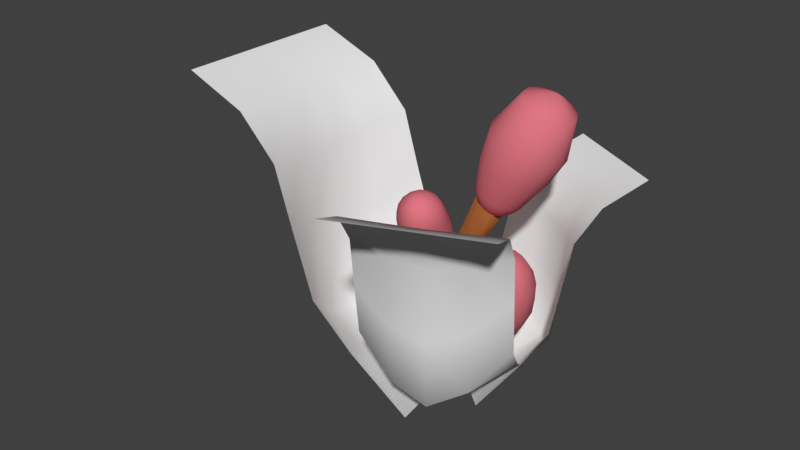 # Source: Bulbous.blend  (saved by Blender 2.79.0; exported with 4.5.12 LTS)
import bpy
from mathutils import Matrix  # noqa: F401  (used for matrix-valued properties, if any)

bpy.ops.wm.read_factory_settings(use_empty=True)
scene = bpy.context.scene
scene.name = 'Scene'

# ---- collections
col_collection_1 = bpy.data.collections.new('Collection 1'); scene.collection.children.link(col_collection_1)

# ---- materials (node trees are filled in below, after node groups)
mat_brown_001 = bpy.data.materials.new('Brown.001')
mat_brown_001.alpha_threshold = 0.0
mat_brown_001.use_transparent_shadow = False
mat_brown_001.diffuse_color = (0.3931, 0.1365, 0.04073, 1.0)
mat_brown_001.roughness = 0.5
mat_brown_001.specular_intensity = 0.0
mat_material = bpy.data.materials.new('Material')
mat_material.alpha_threshold = 0.0
mat_material.use_transparent_shadow = False
mat_material.diffuse_color = (0.7357, 0.1815, 0.2212, 1.0)
mat_material.roughness = 0.5
mat_material.specular_intensity = 0.0
mat_brown = bpy.data.materials.new('Brown')
mat_brown.alpha_threshold = 0.0
mat_brown.use_transparent_shadow = False
mat_brown.diffuse_color = (0.3931, 0.2048, 0.006502, 1.0)
mat_brown.roughness = 0.5
mat_brown.specular_intensity = 0.1289
mat_leaf2 = bpy.data.materials.new('Leaf2')
mat_leaf2.alpha_threshold = 0.0
mat_leaf2.use_transparent_shadow = False
mat_leaf2.roughness = 0.5
mat_leaf2_001 = bpy.data.materials.new('Leaf2.001')
mat_leaf2_001.alpha_threshold = 0.0
mat_leaf2_001.use_transparent_shadow = False
mat_leaf2_001.roughness = 0.5
mat_leaf2_003 = bpy.data.materials.new('Leaf2.003')
mat_leaf2_003.alpha_threshold = 0.0
mat_leaf2_003.use_transparent_shadow = False
mat_leaf2_003.roughness = 0.5

# ---- material node trees

# ---- world
world_world = bpy.data.worlds.new('World'); scene.world = world_world
world_world.color = (0.05088, 0.05088, 0.05088)
world_world.use_sun_shadow = False
world_world.sun_shadow_jitter_overblur = 0.0
world_world.cycles.sampling_method = 'MANUAL'

# ---- meshes
me_cylinder_002 = bpy.data.meshes.new('Cylinder.002')
me_cylinder_002.from_pydata([(0.0, 3.306, -0.9677), (-0.08427, -1.992, 1.034), (0.7071, 3.032, -0.9682), (0.8455, -2.338, 1.011), (1.0, 2.371, -0.97), (1.23, -3.179, 0.9588), (0.7071, 1.714, -0.9723), (0.8469, -4.028, 0.9067), (-8.742e-08, 1.444, -0.9733), (-0.08427, -4.376, 0.885), (-0.7071, 1.714, -0.9723), (-1.015, -4.028, 0.9067), (-1.0, 2.371, -0.97), (-1.398, -3.179, 0.9588), (-0.7071, 3.032, -0.9682), (-1.014, -2.338, 1.011), (0.0, 3.471, -0.6164), (-0.003742, 2.995, -0.226), (-0.01869, 1.961, 0.1195), (-0.03339, 0.9233, 0.3729), (-0.04677, -0.2764, 0.6376), (0.6898, -0.5505, 0.6216), (0.6436, 0.6658, 0.3598), (0.6386, 1.723, 0.1081), (0.6786, 2.716, -0.2274), (0.7071, 3.204, -0.6181), (1.006, -1.221, 0.5835), (0.9278, 0.03161, 0.3297), (0.9195, 1.132, 0.07958), (0.9527, 2.042, -0.2318), (1.0, 2.558, -0.6234), (0.7039, -1.903, 0.5435), (0.6512, -0.5962, 0.2957), (0.6518, 0.5427, 0.04888), (0.6691, 1.404, -0.2421), (0.7071, 1.918, -0.6294), (-0.04623, -2.184, 0.5253), (-0.03446, -0.8492, 0.2783), (-0.01995, 0.3071, 0.03422), (-0.006467, 1.158, -0.2501), (-8.742e-08, 1.657, -0.6317), (-0.7976, -1.902, 0.5433), (-0.7211, -0.5963, 0.2958), (-0.6921, 0.5427, 0.04888), (-0.6818, 1.404, -0.2421), (-0.7071, 1.918, -0.6294), (-1.1, -1.221, 0.5834), (-0.997, 0.03152, 0.3298), (-0.9589, 1.132, 0.0796), (-0.9635, 2.042, -0.2318), (-1.0, 2.558, -0.6234), (-0.7835, -0.55, 0.6216), (-0.7108, 0.6658, 0.3598), (-0.6763, 1.723, 0.1081), (-0.6869, 2.716, -0.2274), (-0.7071, 3.204, -0.6181)], [], [(20, 1, 3, 21), (21, 3, 5, 26), (26, 5, 7, 31), (31, 7, 9, 36), (36, 9, 11, 41), (41, 11, 13, 46), (3, 1, 15, 13, 11, 9, 7, 5), (46, 13, 15, 51), (51, 15, 1, 20), (0, 2, 4, 6, 8, 10, 12, 14), (14, 55, 16, 0), (55, 54, 17, 16), (54, 53, 18, 17), (53, 52, 19, 18), (52, 51, 20, 19), (12, 50, 55, 14), (50, 49, 54, 55), (49, 48, 53, 54), (48, 47, 52, 53), (47, 46, 51, 52), (10, 45, 50, 12), (45, 44, 49, 50), (44, 43, 48, 49), (43, 42, 47, 48), (42, 41, 46, 47), (8, 40, 45, 10), (40, 39, 44, 45), (39, 38, 43, 44), (38, 37, 42, 43), (37, 36, 41, 42), (6, 35, 40, 8), (35, 34, 39, 40), (34, 33, 38, 39), (33, 32, 37, 38), (32, 31, 36, 37), (4, 30, 35, 6), (30, 29, 34, 35), (29, 28, 33, 34), (28, 27, 32, 33), (27, 26, 31, 32), (2, 25, 30, 4), (25, 24, 29, 30), (24, 23, 28, 29), (23, 22, 27, 28), (22, 21, 26, 27), (0, 16, 25, 2), (16, 17, 24, 25), (17, 18, 23, 24), (18, 19, 22, 23), (19, 20, 21, 22)])
me_cylinder_002.polygons.foreach_set('use_smooth', [True] * 50)
me_cylinder_002.materials.append(mat_brown_001)
me_cylinder_002.use_remesh_preserve_volume = False
me_cylinder_002.use_remesh_preserve_attributes = False
me_cylinder_002.use_mirror_vertex_groups = False
me_cylinder_002.update()
me_sphere_003 = bpy.data.meshes.new('Sphere.003')
me_sphere_003.from_pydata([(0.1475, 0.4409, 1.924), (0.08959, 0.672, 1.146), (0.05243, 0.606, 0.5474), (0.0348, 0.5213, 0.2217), (0.02374, 0.4627, -0.03668), (0.01653, 0.3645, -0.2499), (0.0119, 0.2117, -0.4217), (0.008931, -0.001946, -0.5411), (0.182, -0.07097, 2.162), (0.3359, 0.4023, 1.917), (0.3583, 0.6192, 1.143), (0.2906, 0.5602, 0.5444), (0.2375, 0.4817, 0.2199), (0.2026, 0.4273, -0.03665), (0.1574, 0.3369, -0.2503), (0.09396, 0.1957, -0.4228), (0.495, 0.2948, 1.911), (0.5863, 0.4672, 1.141), (0.4939, 0.4265, 0.5421), (0.4099, 0.3674, 0.2186), (0.3544, 0.3261, -0.03623), (0.2771, 0.2574, -0.2505), (0.1638, 0.1495, -0.4238), (0.601, 0.135, 1.906), (0.7386, 0.2394, 1.138), (0.6309, 0.2245, 0.5408), (0.5257, 0.1956, 0.2181), (0.4561, 0.1745, -0.03547), (0.3573, 0.138, -0.2506), (0.2107, 0.07991, -0.4246), (0.6376, -0.0528, 1.901), (0.7921, -0.02923, 1.136), (0.6802, -0.01499, 0.5402), (0.567, -0.007649, 0.218), (0.492, -0.004406, -0.03447), (0.3858, -0.003138, -0.2503), (0.2273, -0.002437, -0.4252), (0.5998, -0.2401, 1.898), (0.7386, -0.2977, 1.135), (0.6336, -0.2554, 0.5406), (0.5272, -0.2113, 0.2186), (0.4567, -0.1834, -0.0334), (0.3579, -0.1444, -0.2499), (0.211, -0.08492, -0.4253), (0.4937, -0.3989, 1.898), (0.5864, -0.525, 1.135), (0.4979, -0.4593, 0.5422), (0.4122, -0.384, 0.22), (0.3556, -0.3352, -0.03241), (0.278, -0.2642, -0.2494), (0.1643, -0.1548, -0.425), (0.3351, -0.5055, 1.901), (0.3589, -0.6764, 1.136), (0.2942, -0.595, 0.5447), (0.2398, -0.4992, 0.2218), (0.2039, -0.4365, -0.03166), (0.1583, -0.344, -0.2487), (0.09442, -0.2014, -0.4243), (0.1476, -0.5433, 1.905), (0.09088, -0.7294, 1.137), (0.05424, -0.6418, 0.5473), (0.03636, -0.5393, 0.2236), (0.025, -0.472, -0.03127), (0.01717, -0.3718, -0.2482), (0.01206, -0.2175, -0.4233), (-0.0404, -0.5067, 1.911), (-0.177, -0.6759, 1.139), (-0.185, -0.5929, 0.55), (-0.1668, -0.4983, 0.2252), (-0.1539, -0.4362, -0.0313), (-0.1238, -0.3434, -0.2477), (-0.07006, -0.2008, -0.4221), (-0.2005, -0.401, 1.917), (-0.404, -0.524, 1.142), (-0.3867, -0.4562, 0.5525), (-0.3385, -0.3827, 0.2265), (-0.3055, -0.3348, -0.03175), (-0.243, -0.2633, -0.2475), (-0.1394, -0.154, -0.4211), (-0.3084, -0.2418, 1.925), (-0.5557, -0.2971, 1.145), (-0.5204, -0.2533, 0.5544), (-0.4529, -0.2104, 0.2274), (-0.4068, -0.1831, -0.03255), (-0.3225, -0.1438, -0.2475), (-0.1856, -0.08438, -0.4202), (-0.347, -0.05299, 1.931), (-0.6091, -0.02947, 1.147), (-0.5665, -0.01535, 0.5555), (-0.4928, -0.007873, 0.2276), (-0.4424, -0.004422, -0.03357), (-0.3504, -0.00317, -0.2477), (-0.2017, -0.002489, -0.4198), (-0.3099, 0.1366, 1.934), (-0.5563, 0.2382, 1.148), (-0.5189, 0.2217, 0.5551), (-0.4526, 0.1943, 0.2269), (-0.4071, 0.1742, -0.03464), (-0.3224, 0.1374, -0.2482), (-0.1854, 0.07929, -0.4197), (-0.2026, 0.2974, 1.934), (-0.4052, 0.4655, 1.149), (-0.3848, 0.4226, 0.5534), (-0.3383, 0.3657, 0.2256), (-0.3061, 0.3257, -0.0356), (-0.243, 0.2565, -0.2487), (-0.1391, 0.1487, -0.4201), (-0.04173, 0.4042, 1.93), (-0.1785, 0.618, 1.148), (-0.1845, 0.5575, 0.5506), (-0.1673, 0.4805, 0.2237), (-0.1549, 0.427, -0.03632), (-0.124, 0.3363, -0.2493), (-0.06992, 0.1952, -0.4208)], [], [(2, 1, 10, 11), (0, 8, 9), (7, 6, 15), (5, 4, 13, 14), (3, 2, 11, 12), (1, 0, 9, 10), (6, 5, 14, 15), (4, 3, 12, 13), (14, 13, 20, 21), (12, 11, 18, 19), (10, 9, 16, 17), (15, 14, 21, 22), (13, 12, 19, 20), (11, 10, 17, 18), (9, 8, 16), (7, 15, 22), (22, 21, 28, 29), (20, 19, 26, 27), (18, 17, 24, 25), (16, 8, 23), (7, 22, 29), (21, 20, 27, 28), (19, 18, 25, 26), (17, 16, 23, 24), (27, 26, 33, 34), (25, 24, 31, 32), (23, 8, 30), (7, 29, 36), (28, 27, 34, 35), (26, 25, 32, 33), (24, 23, 30, 31), (29, 28, 35, 36), (7, 36, 43), (35, 34, 41, 42), (33, 32, 39, 40), (31, 30, 37, 38), (36, 35, 42, 43), (34, 33, 40, 41), (32, 31, 38, 39), (30, 8, 37), (40, 39, 46, 47), (38, 37, 44, 45), (43, 42, 49, 50), (41, 40, 47, 48), (39, 38, 45, 46), (37, 8, 44), (7, 43, 50), (42, 41, 48, 49), (50, 49, 56, 57), (48, 47, 54, 55), (46, 45, 52, 53), (44, 8, 51), (7, 50, 57), (49, 48, 55, 56), (47, 46, 53, 54), (45, 44, 51, 52), (53, 52, 59, 60), (51, 8, 58), (7, 57, 64), (56, 55, 62, 63), (54, 53, 60, 61), (52, 51, 58, 59), (57, 56, 63, 64), (55, 54, 61, 62), (7, 64, 71), (63, 62, 69, 70), (61, 60, 67, 68), (59, 58, 65, 66), (64, 63, 70, 71), (62, 61, 68, 69), (60, 59, 66, 67), (58, 8, 65), (66, 65, 72, 73), (71, 70, 77, 78), (69, 68, 75, 76), (67, 66, 73, 74), (65, 8, 72), (7, 71, 78), (70, 69, 76, 77), (68, 67, 74, 75), (78, 77, 84, 85), (76, 75, 82, 83), (74, 73, 80, 81), (72, 8, 79), (7, 78, 85), (77, 76, 83, 84), (75, 74, 81, 82), (73, 72, 79, 80), (79, 8, 86), (7, 85, 92), (84, 83, 90, 91), (82, 81, 88, 89), (80, 79, 86, 87), (85, 84, 91, 92), (83, 82, 89, 90), (81, 80, 87, 88), (91, 90, 97, 98), (89, 88, 95, 96), (87, 86, 93, 94), (92, 91, 98, 99), (90, 89, 96, 97), (88, 87, 94, 95), (86, 8, 93), (7, 92, 99), (99, 98, 105, 106), (97, 96, 103, 104), (95, 94, 101, 102), (93, 8, 100), (7, 99, 106), (98, 97, 104, 105), (96, 95, 102, 103), (94, 93, 100, 101), (104, 103, 110, 111), (102, 101, 108, 109), (100, 8, 107), (7, 106, 113), (105, 104, 111, 112), (103, 102, 109, 110), (101, 100, 107, 108), (106, 105, 112, 113), (7, 113, 6), (112, 111, 4, 5), (110, 109, 2, 3), (108, 107, 0, 1), (113, 112, 5, 6), (111, 110, 3, 4), (109, 108, 1, 2), (107, 8, 0)])
me_sphere_003.polygons.foreach_set('use_smooth', [True] * 128)
me_sphere_003.materials.append(mat_material)
me_sphere_003.use_remesh_preserve_volume = False
me_sphere_003.use_remesh_preserve_attributes = False
me_sphere_003.use_mirror_vertex_groups = False
me_sphere_003.update()
me_cylinder = bpy.data.meshes.new('Cylinder')
me_cylinder.from_pydata([(0.03731, 3.274, -0.8395), (0.4589, 3.768, 0.6588), (0.6879, 3.03, -0.8368), (0.9782, 3.536, 0.6531), (0.9573, 2.449, -0.835), (1.173, 3.017, 0.6421), (0.6913, 1.878, -0.8354), (0.9299, 2.514, 0.6319), (0.04664, 1.648, -0.8374), (0.389, 2.33, 0.6277), (-0.6035, 1.875, -0.8396), (-0.1311, 2.562, 0.6329), (-0.878, 2.447, -0.8407), (-0.3244, 3.083, 0.6437), (-0.6127, 3.03, -0.8407), (-0.0812, 3.585, 0.6542), (0.05982, 4.471, -0.4025), (0.1167, 5.016, -0.06652), (0.2069, 5.003, 0.1284), (0.2865, 4.833, 0.266), (0.3842, 4.468, 0.4343), (0.8641, 4.261, 0.4298), (0.755, 4.634, 0.2614), (0.6464, 4.811, 0.1266), (0.5771, 4.832, -0.06477), (0.615, 4.28, -0.4008), (1.048, 3.804, 0.4193), (0.9461, 4.223, 0.2459), (0.8261, 4.423, 0.114), (0.7629, 4.441, -0.06596), (0.8452, 3.831, -0.4011), (0.8243, 3.341, 0.4112), (0.7293, 3.756, 0.2379), (0.6333, 4.02, 0.1031), (0.5683, 4.039, -0.06688), (0.6206, 3.384, -0.4023), (0.3255, 3.145, 0.4104), (0.2398, 3.52, 0.2442), (0.1768, 3.824, 0.1056), (0.1115, 3.857, -0.06522), (0.07652, 3.2, -0.4038), (-0.151, 3.373, 0.4127), (-0.2293, 3.775, 0.2403), (-0.2664, 4.038, 0.1043), (-0.3407, 4.068, -0.06986), (-0.4757, 3.391, -0.407), (-0.3338, 3.859, 0.4209), (-0.4123, 4.262, 0.2484), (-0.4352, 4.45, 0.1161), (-0.5277, 4.467, -0.06552), (-0.7128, 3.831, -0.4066), (-0.1129, 4.299, 0.4309), (-0.1943, 4.659, 0.2633), (-0.2364, 4.817, 0.1301), (-0.3421, 4.847, -0.06322), (-0.4913, 4.28, -0.4042)], [], [(20, 1, 3, 21), (21, 3, 5, 26), (26, 5, 7, 31), (31, 7, 9, 36), (36, 9, 11, 41), (41, 11, 13, 46), (3, 1, 15, 13, 11, 9, 7, 5), (46, 13, 15, 51), (51, 15, 1, 20), (0, 2, 4, 6, 8, 10, 12, 14), (14, 55, 16, 0), (55, 54, 17, 16), (54, 53, 18, 17), (53, 52, 19, 18), (52, 51, 20, 19), (12, 50, 55, 14), (50, 49, 54, 55), (49, 48, 53, 54), (48, 47, 52, 53), (47, 46, 51, 52), (10, 45, 50, 12), (45, 44, 49, 50), (44, 43, 48, 49), (43, 42, 47, 48), (42, 41, 46, 47), (8, 40, 45, 10), (40, 39, 44, 45), (39, 38, 43, 44), (38, 37, 42, 43), (37, 36, 41, 42), (6, 35, 40, 8), (35, 34, 39, 40), (34, 33, 38, 39), (33, 32, 37, 38), (32, 31, 36, 37), (4, 30, 35, 6), (30, 29, 34, 35), (29, 28, 33, 34), (28, 27, 32, 33), (27, 26, 31, 32), (2, 25, 30, 4), (25, 24, 29, 30), (24, 23, 28, 29), (23, 22, 27, 28), (22, 21, 26, 27), (0, 16, 25, 2), (16, 17, 24, 25), (17, 18, 23, 24), (18, 19, 22, 23), (19, 20, 21, 22)])
me_cylinder.polygons.foreach_set('use_smooth', [True] * 50)
me_cylinder.materials.append(mat_brown)
me_cylinder.use_remesh_preserve_volume = False
me_cylinder.use_remesh_preserve_attributes = False
me_cylinder.use_mirror_vertex_groups = False
me_cylinder.update()
me_sphere = bpy.data.meshes.new('Sphere')
me_sphere.from_pydata([(5.758e-09, 0.3329, 1.479), (4.096e-09, 0.625, 1.063), (1.978e-09, 0.7718, 0.5469), (2.357e-10, 0.772, 0.07682), (-3.86e-10, 0.6725, -0.2555), (-4.322e-10, 0.5021, -0.4826), (-4.134e-10, 0.2768, -0.647), (-3.902e-10, 1.678e-05, -0.7392), (-5.032e-08, -0.04288, 1.666), (0.1417, 0.3047, 1.478), (0.2497, 0.5753, 1.063), (0.3011, 0.712, 0.5469), (0.2971, 0.7129, 0.07682), (0.2575, 0.6213, -0.2555), (0.1921, 0.4639, -0.4826), (0.1059, 0.2557, -0.647), (0.2618, 0.2244, 1.478), (0.4614, 0.4339, 1.062), (0.5564, 0.5415, 0.547), (0.5489, 0.5447, 0.07682), (0.4758, 0.4754, -0.2555), (0.355, 0.355, -0.4826), (0.1957, 0.1957, -0.647), (0.342, 0.1043, 1.477), (0.6028, 0.2223, 1.061), (0.7271, 0.2863, 0.547), (0.7173, 0.2929, 0.07682), (0.6216, 0.2572, -0.2555), (0.4638, 0.1922, -0.4825), (0.2557, 0.1059, -0.6469), (0.3701, -0.03727, 1.477), (0.6523, -0.02722, 1.059), (0.7872, -0.01493, 0.547), (0.7765, -0.004217, 0.07683), (0.6728, -0.0003013, -0.2555), (0.502, 5.541e-05, -0.4825), (0.2767, 2.224e-05, -0.6469), (0.3419, -0.1788, 1.476), (0.6026, -0.2767, 1.058), (0.7274, -0.3162, 0.5469), (0.7175, -0.3014, 0.07683), (0.6216, -0.2578, -0.2555), (0.4638, -0.192, -0.4825), (0.2557, -0.1059, -0.6469), (0.2616, -0.2988, 1.475), (0.4611, -0.4881, 1.057), (0.5569, -0.5718, 0.5467), (0.5492, -0.5534, 0.07684), (0.4757, -0.476, -0.2555), (0.3549, -0.3549, -0.4825), (0.1957, -0.1957, -0.6469), (0.1416, -0.379, 1.475), (0.2495, -0.6293, 1.056), (0.3014, -0.7425, 0.5466), (0.2972, -0.7218, 0.07684), (0.2575, -0.6219, -0.2554), (0.1921, -0.4637, -0.4825), (0.1059, -0.2557, -0.6469), (-6.455e-08, -0.4071, 1.475), (-2.417e-07, -0.6789, 1.055), (-2.505e-07, -0.8025, 0.5466), (-2.53e-07, -0.7809, 0.07684), (-2.161e-07, -0.6731, -0.2554), (-1.895e-07, -0.5019, -0.4825), (-1.176e-07, -0.2767, -0.6469), (-0.1416, -0.379, 1.475), (-0.2495, -0.6293, 1.056), (-0.3014, -0.7425, 0.5466), (-0.2972, -0.7218, 0.07684), (-0.2575, -0.6219, -0.2554), (-0.1921, -0.4637, -0.4825), (-0.1059, -0.2557, -0.6469), (-0.2616, -0.2988, 1.475), (-0.4611, -0.4881, 1.057), (-0.5569, -0.5718, 0.5467), (-0.5492, -0.5534, 0.07684), (-0.4757, -0.476, -0.2555), (-0.3549, -0.3549, -0.4825), (-0.1957, -0.1957, -0.6469), (-0.3419, -0.1788, 1.476), (-0.6026, -0.2767, 1.058), (-0.7274, -0.3162, 0.5469), (-0.7175, -0.3014, 0.07683), (-0.6216, -0.2578, -0.2555), (-0.4638, -0.192, -0.4825), (-0.2557, -0.1059, -0.6469), (-0.3701, -0.03727, 1.477), (-0.6523, -0.02722, 1.059), (-0.7872, -0.01493, 0.547), (-0.7765, -0.004216, 0.07683), (-0.6728, -0.0003009, -0.2555), (-0.502, 5.57e-05, -0.4825), (-0.2767, 2.244e-05, -0.6469), (-0.342, 0.1043, 1.477), (-0.6028, 0.2223, 1.061), (-0.7271, 0.2863, 0.547), (-0.7173, 0.2929, 0.07682), (-0.6216, 0.2572, -0.2555), (-0.4638, 0.1922, -0.4825), (-0.2557, 0.1059, -0.6469), (-0.2618, 0.2244, 1.478), (-0.4614, 0.4339, 1.062), (-0.5564, 0.5415, 0.547), (-0.5489, 0.5447, 0.07682), (-0.4758, 0.4754, -0.2555), (-0.355, 0.355, -0.4826), (-0.1957, 0.1957, -0.647), (-0.1417, 0.3047, 1.478), (-0.2497, 0.5753, 1.063), (-0.3011, 0.712, 0.5469), (-0.2971, 0.7129, 0.07682), (-0.2575, 0.6213, -0.2555), (-0.1921, 0.4639, -0.4826), (-0.1059, 0.2557, -0.647)], [], [(2, 1, 10, 11), (0, 8, 9), (7, 6, 15), (5, 4, 13, 14), (3, 2, 11, 12), (1, 0, 9, 10), (6, 5, 14, 15), (4, 3, 12, 13), (14, 13, 20, 21), (12, 11, 18, 19), (10, 9, 16, 17), (15, 14, 21, 22), (13, 12, 19, 20), (11, 10, 17, 18), (9, 8, 16), (7, 15, 22), (22, 21, 28, 29), (20, 19, 26, 27), (18, 17, 24, 25), (16, 8, 23), (7, 22, 29), (21, 20, 27, 28), (19, 18, 25, 26), (17, 16, 23, 24), (27, 26, 33, 34), (25, 24, 31, 32), (23, 8, 30), (7, 29, 36), (28, 27, 34, 35), (26, 25, 32, 33), (24, 23, 30, 31), (29, 28, 35, 36), (7, 36, 43), (35, 34, 41, 42), (33, 32, 39, 40), (31, 30, 37, 38), (36, 35, 42, 43), (34, 33, 40, 41), (32, 31, 38, 39), (30, 8, 37), (40, 39, 46, 47), (38, 37, 44, 45), (43, 42, 49, 50), (41, 40, 47, 48), (39, 38, 45, 46), (37, 8, 44), (7, 43, 50), (42, 41, 48, 49), (50, 49, 56, 57), (48, 47, 54, 55), (46, 45, 52, 53), (44, 8, 51), (7, 50, 57), (49, 48, 55, 56), (47, 46, 53, 54), (45, 44, 51, 52), (53, 52, 59, 60), (51, 8, 58), (7, 57, 64), (56, 55, 62, 63), (54, 53, 60, 61), (52, 51, 58, 59), (57, 56, 63, 64), (55, 54, 61, 62), (7, 64, 71), (63, 62, 69, 70), (61, 60, 67, 68), (59, 58, 65, 66), (64, 63, 70, 71), (62, 61, 68, 69), (60, 59, 66, 67), (58, 8, 65), (66, 65, 72, 73), (71, 70, 77, 78), (69, 68, 75, 76), (67, 66, 73, 74), (65, 8, 72), (7, 71, 78), (70, 69, 76, 77), (68, 67, 74, 75), (78, 77, 84, 85), (76, 75, 82, 83), (74, 73, 80, 81), (72, 8, 79), (7, 78, 85), (77, 76, 83, 84), (75, 74, 81, 82), (73, 72, 79, 80), (79, 8, 86), (7, 85, 92), (84, 83, 90, 91), (82, 81, 88, 89), (80, 79, 86, 87), (85, 84, 91, 92), (83, 82, 89, 90), (81, 80, 87, 88), (91, 90, 97, 98), (89, 88, 95, 96), (87, 86, 93, 94), (92, 91, 98, 99), (90, 89, 96, 97), (88, 87, 94, 95), (86, 8, 93), (7, 92, 99), (99, 98, 105, 106), (97, 96, 103, 104), (95, 94, 101, 102), (93, 8, 100), (7, 99, 106), (98, 97, 104, 105), (96, 95, 102, 103), (94, 93, 100, 101), (104, 103, 110, 111), (102, 101, 108, 109), (100, 8, 107), (7, 106, 113), (105, 104, 111, 112), (103, 102, 109, 110), (101, 100, 107, 108), (106, 105, 112, 113), (7, 113, 6), (112, 111, 4, 5), (110, 109, 2, 3), (108, 107, 0, 1), (113, 112, 5, 6), (111, 110, 3, 4), (109, 108, 1, 2), (107, 8, 0)])
me_sphere.polygons.foreach_set('use_smooth', [True] * 128)
me_sphere.materials.append(mat_material)
me_sphere.use_remesh_preserve_volume = False
me_sphere.use_remesh_preserve_attributes = False
me_sphere.use_mirror_vertex_groups = False
me_sphere.update()
me_plane = bpy.data.meshes.new('Plane')
me_plane.from_pydata([(-1.0, 0.01518, 0.09484), (1.0, 0.01519, 0.09482), (-0.9997, 1.717, 2.134), (0.9997, 1.689, 2.143), (-1.01, 1.254, 1.934), (-1.015, 0.9821, 1.63), (-1.016, 0.8832, 1.196), (-1.012, 0.7658, 0.7079), (-1.005, 0.4598, 0.4148), (0.9945, 0.4563, 0.4163), (0.988, 0.7554, 0.7055), (0.9842, 0.8662, 1.188), (0.9842, 0.957, 1.625), (0.9891, 1.225, 1.938), (-0.5001, 0.08716, 0.07369), (-9.416e-05, 0.1166, 0.06504), (0.4999, 0.08717, 0.07367), (0.4998, 1.696, 2.141), (-8.404e-09, 1.703, 2.139), (-0.4998, 1.71, 2.136), (0.4948, 0.6088, 0.2228), (-0.004955, 0.6722, 0.1312), (-0.5051, 0.6108, 0.2208), (0.4901, 0.9502, 0.4224), (-0.00881, 1.036, 0.2997), (-0.5098, 0.9556, 0.4237), (0.4876, 1.047, 0.9946), (-0.01088, 1.121, 0.9223), (-0.5123, 1.056, 1.0), (0.4869, 1.055, 1.558), (-0.01194, 1.099, 1.531), (-0.5129, 1.068, 1.562), (0.4895, 1.241, 1.935), (-0.01012, 1.256, 1.933), (-0.5102, 1.255, 1.934)], [], [(32, 13, 3, 17), (16, 1, 9, 20), (20, 9, 10, 23), (23, 10, 11, 26), (26, 11, 12, 29), (29, 12, 13, 32), (5, 31, 34, 4), (31, 30, 33, 34), (30, 29, 32, 33), (6, 28, 31, 5), (28, 27, 30, 31), (27, 26, 29, 30), (7, 25, 28, 6), (25, 24, 27, 28), (24, 23, 26, 27), (8, 22, 25, 7), (22, 21, 24, 25), (21, 20, 23, 24), (0, 14, 22, 8), (14, 15, 21, 22), (15, 16, 20, 21), (4, 34, 19, 2), (34, 33, 18, 19), (33, 32, 17, 18)])
me_plane.polygons.foreach_set('use_smooth', [True] * 24)
_uv = me_plane.uv_layers.new(name='UVMap')
_uv.uv.foreach_set('vector', [0.231, 0.9127, 0.2804, 0.9118, 0.2811, 0.966, 0.2316, 0.9664, 0.2355, 0.6369, 0.2844, 0.6372, 0.2785, 0.7022, 0.2277, 0.6981, 0.2277, 0.6981, 0.2785, 0.7022, 0.2757, 0.7521, 0.2226, 0.7389, 0.2226, 0.7389, 0.2757, 0.7521, 0.279, 0.8134, 0.2272, 0.7991, 0.2272, 0.7991, 0.279, 0.8134, 0.2802, 0.8668, 0.2301, 0.8637, 0.2301, 0.8637, 0.2802, 0.8668, 0.2804, 0.9118, 0.231, 0.9127, 0.08364, 0.8663, 0.134, 0.8637, 0.1327, 0.9125, 0.08329, 0.9113, 0.134, 0.8637, 0.1822, 0.8624, 0.1819, 0.9138, 0.1327, 0.9125, 0.1822, 0.8624, 0.2301, 0.8637, 0.231, 0.9127, 0.1819, 0.9138, 0.08579, 0.8129, 0.1382, 0.799, 0.134, 0.8637, 0.08364, 0.8663, 0.1382, 0.799, 0.1828, 0.7944, 0.1822, 0.8624, 0.134, 0.8637, 0.1828, 0.7944, 0.2272, 0.7991, 0.2301, 0.8637, 0.1822, 0.8624, 0.09085, 0.7511, 0.1442, 0.7379, 0.1382, 0.799, 0.08579, 0.8129, 0.1442, 0.7379, 0.1837, 0.7348, 0.1828, 0.7944, 0.1382, 0.799, 0.1837, 0.7348, 0.2226, 0.7389, 0.2272, 0.7991, 0.1828, 0.7944, 0.08978, 0.6989, 0.1419, 0.6963, 0.1442, 0.7379, 0.09085, 0.7511, 0.1419, 0.6963, 0.1847, 0.6965, 0.1837, 0.7348, 0.1442, 0.7379, 0.1847, 0.6965, 0.2277, 0.6981, 0.2226, 0.7389, 0.1837, 0.7348, 0.08746, 0.6324, 0.1371, 0.6344, 0.1419, 0.6963, 0.08978, 0.6989, 0.1371, 0.6344, 0.1863, 0.6337, 0.1847, 0.6965, 0.1419, 0.6963, 0.1863, 0.6337, 0.2355, 0.6369, 0.2277, 0.6981, 0.1847, 0.6965, 0.08329, 0.9113, 0.1327, 0.9125, 0.1327, 0.9663, 0.08327, 0.9657, 0.1327, 0.9125, 0.1819, 0.9138, 0.1822, 0.9667, 0.1327, 0.9663, 0.1819, 0.9138, 0.231, 0.9127, 0.2316, 0.9664, 0.1822, 0.9667])
me_plane.materials.append(mat_leaf2)
me_plane.use_remesh_preserve_volume = False
me_plane.use_remesh_preserve_attributes = False
me_plane.use_mirror_vertex_groups = False
me_plane.update()
me_plane_001 = bpy.data.meshes.new('Plane.001')
me_plane_001.from_pydata([(-1.0, 0.01518, 0.09484), (1.0, 0.01519, 0.09482), (-0.9997, 1.717, 2.134), (0.9997, 1.689, 2.143), (-1.01, 1.254, 1.934), (-1.015, 0.9821, 1.63), (-1.016, 0.8832, 1.196), (-1.012, 0.7658, 0.7079), (-1.005, 0.4598, 0.4148), (0.9945, 0.4563, 0.4163), (0.988, 0.7554, 0.7055), (0.9842, 0.8662, 1.188), (0.9842, 0.957, 1.625), (0.9891, 1.225, 1.938), (-0.5001, 0.08716, 0.07369), (-9.416e-05, 0.1166, 0.06504), (0.4999, 0.08717, 0.07367), (0.4998, 1.696, 2.141), (-8.404e-09, 1.703, 2.139), (-0.4998, 1.71, 2.136), (0.4948, 0.6088, 0.2228), (-0.004955, 0.6722, 0.1312), (-0.5051, 0.6108, 0.2208), (0.4901, 0.9502, 0.4224), (-0.00881, 1.036, 0.2997), (-0.5098, 0.9556, 0.4237), (0.4876, 1.047, 0.9946), (-0.01088, 1.121, 0.9223), (-0.5123, 1.056, 1.0), (0.4869, 1.055, 1.558), (-0.01194, 1.099, 1.531), (-0.5129, 1.068, 1.562), (0.4895, 1.241, 1.935), (-0.01012, 1.256, 1.933), (-0.5102, 1.255, 1.934)], [], [(32, 13, 3, 17), (16, 1, 9, 20), (20, 9, 10, 23), (23, 10, 11, 26), (26, 11, 12, 29), (29, 12, 13, 32), (5, 31, 34, 4), (31, 30, 33, 34), (30, 29, 32, 33), (6, 28, 31, 5), (28, 27, 30, 31), (27, 26, 29, 30), (7, 25, 28, 6), (25, 24, 27, 28), (24, 23, 26, 27), (8, 22, 25, 7), (22, 21, 24, 25), (21, 20, 23, 24), (0, 14, 22, 8), (14, 15, 21, 22), (15, 16, 20, 21), (4, 34, 19, 2), (34, 33, 18, 19), (33, 32, 17, 18)])
me_plane_001.polygons.foreach_set('use_smooth', [True] * 24)
_uv = me_plane_001.uv_layers.new(name='UVMap')
_uv.uv.foreach_set('vector', [0.231, 0.9127, 0.2804, 0.9118, 0.2811, 0.966, 0.2316, 0.9664, 0.2355, 0.6369, 0.2844, 0.6372, 0.2785, 0.7022, 0.2277, 0.6981, 0.2277, 0.6981, 0.2785, 0.7022, 0.2757, 0.7521, 0.2226, 0.7389, 0.2226, 0.7389, 0.2757, 0.7521, 0.279, 0.8134, 0.2272, 0.7991, 0.2272, 0.7991, 0.279, 0.8134, 0.2802, 0.8668, 0.2301, 0.8637, 0.2301, 0.8637, 0.2802, 0.8668, 0.2804, 0.9118, 0.231, 0.9127, 0.08364, 0.8663, 0.134, 0.8637, 0.1327, 0.9125, 0.08329, 0.9113, 0.134, 0.8637, 0.1822, 0.8624, 0.1819, 0.9138, 0.1327, 0.9125, 0.1822, 0.8624, 0.2301, 0.8637, 0.231, 0.9127, 0.1819, 0.9138, 0.08579, 0.8129, 0.1382, 0.799, 0.134, 0.8637, 0.08364, 0.8663, 0.1382, 0.799, 0.1828, 0.7944, 0.1822, 0.8624, 0.134, 0.8637, 0.1828, 0.7944, 0.2272, 0.7991, 0.2301, 0.8637, 0.1822, 0.8624, 0.09085, 0.7511, 0.1442, 0.7379, 0.1382, 0.799, 0.08579, 0.8129, 0.1442, 0.7379, 0.1837, 0.7348, 0.1828, 0.7944, 0.1382, 0.799, 0.1837, 0.7348, 0.2226, 0.7389, 0.2272, 0.7991, 0.1828, 0.7944, 0.08978, 0.6989, 0.1419, 0.6963, 0.1442, 0.7379, 0.09085, 0.7511, 0.1419, 0.6963, 0.1847, 0.6965, 0.1837, 0.7348, 0.1442, 0.7379, 0.1847, 0.6965, 0.2277, 0.6981, 0.2226, 0.7389, 0.1837, 0.7348, 0.08746, 0.6324, 0.1371, 0.6344, 0.1419, 0.6963, 0.08978, 0.6989, 0.1371, 0.6344, 0.1863, 0.6337, 0.1847, 0.6965, 0.1419, 0.6963, 0.1863, 0.6337, 0.2355, 0.6369, 0.2277, 0.6981, 0.1847, 0.6965, 0.08329, 0.9113, 0.1327, 0.9125, 0.1327, 0.9663, 0.08327, 0.9657, 0.1327, 0.9125, 0.1819, 0.9138, 0.1822, 0.9667, 0.1327, 0.9663, 0.1819, 0.9138, 0.231, 0.9127, 0.2316, 0.9664, 0.1822, 0.9667])
me_plane_001.materials.append(mat_leaf2_001)
me_plane_001.use_remesh_preserve_volume = False
me_plane_001.use_remesh_preserve_attributes = False
me_plane_001.use_mirror_vertex_groups = False
me_plane_001.update()
me_plane_003 = bpy.data.meshes.new('Plane.003')
me_plane_003.from_pydata([(-1.0, 0.01518, 0.09484), (1.0, 0.01519, 0.09482), (-0.9997, 1.717, 2.134), (0.9997, 1.689, 2.143), (-1.01, 1.254, 1.934), (-1.015, 0.9821, 1.63), (-1.016, 0.8832, 1.196), (-1.012, 0.7658, 0.7079), (-1.005, 0.4598, 0.4148), (0.9945, 0.4563, 0.4163), (0.988, 0.7554, 0.7055), (0.9842, 0.8662, 1.188), (0.9842, 0.957, 1.625), (0.9891, 1.225, 1.938), (-0.5001, 0.08716, 0.07369), (-9.416e-05, 0.1166, 0.06504), (0.4999, 0.08717, 0.07367), (0.4998, 1.696, 2.141), (-8.404e-09, 1.703, 2.139), (-0.4998, 1.71, 2.136), (0.4948, 0.6088, 0.2228), (-0.004955, 0.6722, 0.1312), (-0.5051, 0.6108, 0.2208), (0.4901, 0.9502, 0.4224), (-0.00881, 1.036, 0.2997), (-0.5098, 0.9556, 0.4237), (0.4876, 1.047, 0.9946), (-0.01088, 1.121, 0.9223), (-0.5123, 1.056, 1.0), (0.4869, 1.055, 1.558), (-0.01194, 1.099, 1.531), (-0.5129, 1.068, 1.562), (0.4895, 1.241, 1.935), (-0.01012, 1.256, 1.933), (-0.5102, 1.255, 1.934)], [], [(32, 13, 3, 17), (16, 1, 9, 20), (20, 9, 10, 23), (23, 10, 11, 26), (26, 11, 12, 29), (29, 12, 13, 32), (5, 31, 34, 4), (31, 30, 33, 34), (30, 29, 32, 33), (6, 28, 31, 5), (28, 27, 30, 31), (27, 26, 29, 30), (7, 25, 28, 6), (25, 24, 27, 28), (24, 23, 26, 27), (8, 22, 25, 7), (22, 21, 24, 25), (21, 20, 23, 24), (0, 14, 22, 8), (14, 15, 21, 22), (15, 16, 20, 21), (4, 34, 19, 2), (34, 33, 18, 19), (33, 32, 17, 18)])
me_plane_003.polygons.foreach_set('use_smooth', [True] * 24)
_uv = me_plane_003.uv_layers.new(name='UVMap')
_uv.uv.foreach_set('vector', [0.231, 0.9127, 0.2804, 0.9118, 0.2811, 0.966, 0.2316, 0.9664, 0.2355, 0.6369, 0.2844, 0.6372, 0.2785, 0.7022, 0.2277, 0.6981, 0.2277, 0.6981, 0.2785, 0.7022, 0.2757, 0.7521, 0.2226, 0.7389, 0.2226, 0.7389, 0.2757, 0.7521, 0.279, 0.8134, 0.2272, 0.7991, 0.2272, 0.7991, 0.279, 0.8134, 0.2802, 0.8668, 0.2301, 0.8637, 0.2301, 0.8637, 0.2802, 0.8668, 0.2804, 0.9118, 0.231, 0.9127, 0.08364, 0.8663, 0.134, 0.8637, 0.1327, 0.9125, 0.08329, 0.9113, 0.134, 0.8637, 0.1822, 0.8624, 0.1819, 0.9138, 0.1327, 0.9125, 0.1822, 0.8624, 0.2301, 0.8637, 0.231, 0.9127, 0.1819, 0.9138, 0.08579, 0.8129, 0.1382, 0.799, 0.134, 0.8637, 0.08364, 0.8663, 0.1382, 0.799, 0.1828, 0.7944, 0.1822, 0.8624, 0.134, 0.8637, 0.1828, 0.7944, 0.2272, 0.7991, 0.2301, 0.8637, 0.1822, 0.8624, 0.09085, 0.7511, 0.1442, 0.7379, 0.1382, 0.799, 0.08579, 0.8129, 0.1442, 0.7379, 0.1837, 0.7348, 0.1828, 0.7944, 0.1382, 0.799, 0.1837, 0.7348, 0.2226, 0.7389, 0.2272, 0.7991, 0.1828, 0.7944, 0.08978, 0.6989, 0.1419, 0.6963, 0.1442, 0.7379, 0.09085, 0.7511, 0.1419, 0.6963, 0.1847, 0.6965, 0.1837, 0.7348, 0.1442, 0.7379, 0.1847, 0.6965, 0.2277, 0.6981, 0.2226, 0.7389, 0.1837, 0.7348, 0.08746, 0.6324, 0.1371, 0.6344, 0.1419, 0.6963, 0.08978, 0.6989, 0.1371, 0.6344, 0.1863, 0.6337, 0.1847, 0.6965, 0.1419, 0.6963, 0.1863, 0.6337, 0.2355, 0.6369, 0.2277, 0.6981, 0.1847, 0.6965, 0.08329, 0.9113, 0.1327, 0.9125, 0.1327, 0.9663, 0.08327, 0.9657, 0.1327, 0.9125, 0.1819, 0.9138, 0.1822, 0.9667, 0.1327, 0.9663, 0.1819, 0.9138, 0.231, 0.9127, 0.2316, 0.9664, 0.1822, 0.9667])
me_plane_003.materials.append(mat_leaf2_003)
me_plane_003.use_remesh_preserve_volume = False
me_plane_003.use_remesh_preserve_attributes = False
me_plane_003.use_mirror_vertex_groups = False
me_plane_003.update()
me_sphere_002 = bpy.data.meshes.new('Sphere.002')
me_sphere_002.from_pydata([(0.01677, 0.2531, 0.9953), (0.007526, 0.3733, 0.8079), (-5.957e-05, 0.4192, 0.5283), (-0.000362, 0.4569, 0.1499), (-0.0007827, 0.4497, -0.249), (-0.001195, 0.4076, -0.5894), (-0.001663, 0.4097, -0.9644), (-0.001913, -0.0216, -1.233), (0.02924, -0.04888, 1.228), (0.1255, 0.2312, 0.9958), (0.1588, 0.3433, 0.8077), (0.1664, 0.3861, 0.5284), (0.1792, 0.4212, 0.15), (0.1764, 0.4145, -0.249), (0.161, 0.3754, -0.5895), (0.1628, 0.3771, -0.9647), (0.2176, 0.1692, 0.9955), (0.2868, 0.2574, 0.8067), (0.3075, 0.2919, 0.5287), (0.3315, 0.3195, 0.1504), (0.3266, 0.3142, -0.2488), (0.2986, 0.2836, -0.5897), (0.3023, 0.2841, -0.9656), (0.2788, 0.07673, 0.9943), (0.372, 0.1291, 0.8051), (0.4018, 0.1508, 0.5291), (0.4333, 0.1673, 0.151), (0.4272, 0.1641, -0.2486), (0.3907, 0.1461, -0.59), (0.3958, 0.1448, -0.967), (0.2999, -0.03185, 0.9926), (0.4014, -0.02171, 0.803), (0.4351, -0.01562, 0.5296), (0.4691, -0.01231, 0.1517), (0.4626, -0.01316, -0.2483), (0.4233, -0.01622, -0.5902), (0.4289, -0.01986, -0.9685), (0.2779, -0.1399, 0.9905), (0.3708, -0.1719, 0.8009), (0.402, -0.1821, 0.53), (0.4334, -0.192, 0.1524), (0.4274, -0.1905, -0.248), (0.3913, -0.1788, -0.5905), (0.3965, -0.1848, -0.97), (0.2164, -0.2311, 0.9884), (0.2853, -0.2988, 0.7989), (0.3077, -0.3234, 0.5303), (0.3317, -0.3443, 0.153), (0.327, -0.341, -0.2477), (0.2994, -0.3167, -0.5906), (0.3033, -0.3248, -0.9713), (0.1249, -0.2918, 0.9865), (0.158, -0.3832, 0.7976), (0.1665, -0.4177, 0.5304), (0.1794, -0.4461, 0.1534), (0.1767, -0.4415, -0.2475), (0.1615, -0.409, -0.5907), (0.1634, -0.4184, -0.9721), (0.01713, -0.3129, 0.9853), (0.008233, -0.4127, 0.797), (-5.107e-05, -0.4509, 0.5305), (-0.0003505, -0.4819, 0.1535), (-0.0007747, -0.4768, -0.2474), (-0.00119, -0.4415, -0.5907), (-0.001663, -0.4513, -0.9723), (-0.09063, -0.2913, 0.9849), (-0.1415, -0.383, 0.7972), (-0.1666, -0.4177, 0.5304), (-0.1801, -0.4461, 0.1534), (-0.1782, -0.4415, -0.2475), (-0.164, -0.4091, -0.5906), (-0.1668, -0.4184, -0.9721), (-0.1822, -0.2302, 0.9853), (-0.2688, -0.2985, 0.7983), (-0.3078, -0.3234, 0.5303), (-0.3324, -0.3443, 0.153), (-0.3286, -0.341, -0.2477), (-0.3019, -0.3169, -0.5904), (-0.3066, -0.3248, -0.9713), (-0.2438, -0.1388, 0.9865), (-0.3543, -0.1717, 0.8), (-0.4021, -0.1821, 0.53), (-0.4342, -0.192, 0.1524), (-0.429, -0.1905, -0.248), (-0.3939, -0.1789, -0.5903), (-0.3998, -0.1848, -0.97), (-0.2658, -0.03069, 0.9882), (-0.3851, -0.02171, 0.802), (-0.4352, -0.01562, 0.5296), (-0.4698, -0.01231, 0.1517), (-0.4641, -0.01316, -0.2483), (-0.426, -0.01622, -0.59), (-0.4323, -0.01986, -0.9685), (-0.2449, 0.07774, 0.9903), (-0.356, 0.1289, 0.804), (-0.402, 0.1508, 0.5291), (-0.434, 0.1673, 0.151), (-0.4287, 0.1641, -0.2486), (-0.3934, 0.1462, -0.5898), (-0.3992, 0.1448, -0.967), (-0.1838, 0.1699, 0.9923), (-0.2713, 0.2571, 0.8059), (-0.3076, 0.2919, 0.5287), (-0.3322, 0.3195, 0.1504), (-0.3282, 0.3142, -0.2488), (-0.3011, 0.2837, -0.5896), (-0.3057, 0.2841, -0.9656), (-0.09195, 0.2316, 0.9941), (-0.1436, 0.343, 0.8072), (-0.1665, 0.3861, 0.5284), (-0.18, 0.4212, 0.15), (-0.1779, 0.4145, -0.249), (-0.1635, 0.3755, -0.5894), (-0.1661, 0.3771, -0.9647)], [], [(2, 1, 10, 11), (0, 8, 9), (7, 6, 15), (5, 4, 13, 14), (3, 2, 11, 12), (1, 0, 9, 10), (6, 5, 14, 15), (4, 3, 12, 13), (14, 13, 20, 21), (12, 11, 18, 19), (10, 9, 16, 17), (15, 14, 21, 22), (13, 12, 19, 20), (11, 10, 17, 18), (9, 8, 16), (7, 15, 22), (22, 21, 28, 29), (20, 19, 26, 27), (18, 17, 24, 25), (16, 8, 23), (7, 22, 29), (21, 20, 27, 28), (19, 18, 25, 26), (17, 16, 23, 24), (27, 26, 33, 34), (25, 24, 31, 32), (23, 8, 30), (7, 29, 36), (28, 27, 34, 35), (26, 25, 32, 33), (24, 23, 30, 31), (29, 28, 35, 36), (7, 36, 43), (35, 34, 41, 42), (33, 32, 39, 40), (31, 30, 37, 38), (36, 35, 42, 43), (34, 33, 40, 41), (32, 31, 38, 39), (30, 8, 37), (40, 39, 46, 47), (38, 37, 44, 45), (43, 42, 49, 50), (41, 40, 47, 48), (39, 38, 45, 46), (37, 8, 44), (7, 43, 50), (42, 41, 48, 49), (50, 49, 56, 57), (48, 47, 54, 55), (46, 45, 52, 53), (44, 8, 51), (7, 50, 57), (49, 48, 55, 56), (47, 46, 53, 54), (45, 44, 51, 52), (53, 52, 59, 60), (51, 8, 58), (7, 57, 64), (56, 55, 62, 63), (54, 53, 60, 61), (52, 51, 58, 59), (57, 56, 63, 64), (55, 54, 61, 62), (7, 64, 71), (63, 62, 69, 70), (61, 60, 67, 68), (59, 58, 65, 66), (64, 63, 70, 71), (62, 61, 68, 69), (60, 59, 66, 67), (58, 8, 65), (66, 65, 72, 73), (71, 70, 77, 78), (69, 68, 75, 76), (67, 66, 73, 74), (65, 8, 72), (7, 71, 78), (70, 69, 76, 77), (68, 67, 74, 75), (78, 77, 84, 85), (76, 75, 82, 83), (74, 73, 80, 81), (72, 8, 79), (7, 78, 85), (77, 76, 83, 84), (75, 74, 81, 82), (73, 72, 79, 80), (79, 8, 86), (7, 85, 92), (84, 83, 90, 91), (82, 81, 88, 89), (80, 79, 86, 87), (85, 84, 91, 92), (83, 82, 89, 90), (81, 80, 87, 88), (91, 90, 97, 98), (89, 88, 95, 96), (87, 86, 93, 94), (92, 91, 98, 99), (90, 89, 96, 97), (88, 87, 94, 95), (86, 8, 93), (7, 92, 99), (99, 98, 105, 106), (97, 96, 103, 104), (95, 94, 101, 102), (93, 8, 100), (7, 99, 106), (98, 97, 104, 105), (96, 95, 102, 103), (94, 93, 100, 101), (104, 103, 110, 111), (102, 101, 108, 109), (100, 8, 107), (7, 106, 113), (105, 104, 111, 112), (103, 102, 109, 110), (101, 100, 107, 108), (106, 105, 112, 113), (7, 113, 6), (112, 111, 4, 5), (110, 109, 2, 3), (108, 107, 0, 1), (113, 112, 5, 6), (111, 110, 3, 4), (109, 108, 1, 2), (107, 8, 0)])
me_sphere_002.polygons.foreach_set('use_smooth', [True] * 128)
me_sphere_002.materials.append(mat_material)
me_sphere_002.use_remesh_preserve_volume = False
me_sphere_002.use_remesh_preserve_attributes = False
me_sphere_002.use_mirror_vertex_groups = False
me_sphere_002.update()
me_cylinder_001 = bpy.data.meshes.new('Cylinder.001')
me_cylinder_001.from_pydata([(-1.442, 1.326, -1.466), (0.2203, -0.2988, -0.8877), (-0.8999, 1.127, -1.489), (1.054, -0.6397, -0.9228), (-0.6685, 0.6259, -1.512), (1.38, -1.473, -0.9639), (-0.9107, 0.1167, -1.522), (1.009, -2.315, -0.9871), (-1.447, -0.128, -1.513), (0.1347, -2.689, -0.9785), (-1.969, 0.05926, -1.491), (-0.7128, -2.359, -0.9435), (-2.199, 0.5479, -1.469), (-1.041, -1.526, -0.9027), (-1.977, 1.079, -1.458), (-0.6555, -0.6756, -0.8797), (-1.116, 1.4, -1.403), (-0.6992, 1.228, -1.335), (-0.528, 1.212, -1.262), (-0.4408, 1.153, -1.189), (-0.3176, 0.7515, -1.076), (0.5575, 0.3994, -1.104), (0.3768, 0.8514, -1.209), (0.1638, 0.9799, -1.279), (-0.05478, 0.9857, -1.352), (-0.5162, 1.159, -1.424), (0.9045, -0.4517, -1.141), (0.7037, 0.09318, -1.24), (0.4198, 0.3866, -1.305), (0.1433, 0.4821, -1.369), (-0.3076, 0.6881, -1.445), (0.555, -1.301, -1.16), (0.3746, -0.7366, -1.256), (0.1127, -0.2598, -1.316), (-0.1232, -0.08334, -1.376), (-0.5376, 0.1559, -1.452), (-0.2839, -1.67, -1.148), (-0.4392, -1.118, -1.241), (-0.5673, -0.5877, -1.306), (-0.7109, -0.3695, -1.367), (-1.08, -0.1567, -1.441), (-1.143, -1.313, -1.121), (-1.283, -0.7467, -1.225), (-1.331, -0.2502, -1.289), (-1.41, -0.05872, -1.35), (-1.742, 0.1626, -1.423), (-1.511, -0.4713, -1.086), (-1.617, 0.06719, -1.199), (-1.592, 0.386, -1.268), (-1.657, 0.4958, -1.334), (-1.999, 0.707, -1.402), (-1.172, 0.3877, -1.068), (-1.258, 0.8287, -1.181), (-1.223, 0.9445, -1.256), (-1.325, 0.9829, -1.327), (-1.69, 1.155, -1.394)], [], [(20, 1, 3, 21), (21, 3, 5, 26), (26, 5, 7, 31), (31, 7, 9, 36), (36, 9, 11, 41), (41, 11, 13, 46), (3, 1, 15, 13, 11, 9, 7, 5), (46, 13, 15, 51), (51, 15, 1, 20), (0, 2, 4, 6, 8, 10, 12, 14), (14, 55, 16, 0), (55, 54, 17, 16), (54, 53, 18, 17), (53, 52, 19, 18), (52, 51, 20, 19), (12, 50, 55, 14), (50, 49, 54, 55), (49, 48, 53, 54), (48, 47, 52, 53), (47, 46, 51, 52), (10, 45, 50, 12), (45, 44, 49, 50), (44, 43, 48, 49), (43, 42, 47, 48), (42, 41, 46, 47), (8, 40, 45, 10), (40, 39, 44, 45), (39, 38, 43, 44), (38, 37, 42, 43), (37, 36, 41, 42), (6, 35, 40, 8), (35, 34, 39, 40), (34, 33, 38, 39), (33, 32, 37, 38), (32, 31, 36, 37), (4, 30, 35, 6), (30, 29, 34, 35), (29, 28, 33, 34), (28, 27, 32, 33), (27, 26, 31, 32), (2, 25, 30, 4), (25, 24, 29, 30), (24, 23, 28, 29), (23, 22, 27, 28), (22, 21, 26, 27), (0, 16, 25, 2), (16, 17, 24, 25), (17, 18, 23, 24), (18, 19, 22, 23), (19, 20, 21, 22)])
me_cylinder_001.polygons.foreach_set('use_smooth', [True] * 50)
me_cylinder_001.materials.append(mat_brown_001)
me_cylinder_001.use_remesh_preserve_volume = False
me_cylinder_001.use_remesh_preserve_attributes = False
me_cylinder_001.use_mirror_vertex_groups = False
me_cylinder_001.update()

# ---- objects
ob_cylinder_002 = bpy.data.objects.new('Cylinder.002', me_cylinder_002)
ob_sphere_002 = bpy.data.objects.new('Sphere.002', me_sphere_003)
ob_cylinder = bpy.data.objects.new('Cylinder', me_cylinder)
ob_sphere = bpy.data.objects.new('Sphere', me_sphere)
ob_plane = bpy.data.objects.new('Plane', me_plane)
ob_plane_001 = bpy.data.objects.new('Plane.001', me_plane_001)
ob_plane_003 = bpy.data.objects.new('Plane.003', me_plane_003)
ob_sphere_001 = bpy.data.objects.new('Sphere.001', me_sphere_002)
ob_cylinder_001 = bpy.data.objects.new('Cylinder.001', me_cylinder_001)

# ---- transforms, parenting, visibility, modifiers, constraints
ob_cylinder_002.location = (0.05511, 0.07308, 0.8467)
ob_cylinder_002.rotation_euler = (-0.124, 0.03031, -4.769)
ob_cylinder_002.scale = (0.09686, 0.09686, 0.7302)
ob_cylinder_002.lineart.crease_threshold = 0.0
ob_sphere_002.location = (0.3168, 0.07466, 1.635)
ob_sphere_002.rotation_euler = (0.3961, 0.03031, -4.769)
ob_sphere_002.scale = (0.4012, 0.4012, 0.3892)
ob_sphere_002.lineart.crease_threshold = 0.0
ob_cylinder.location = (-0.01087, -0.3874, 0.6274)
ob_cylinder.rotation_euler = (0.3192, -0.01711, -6.031)
ob_cylinder.scale = (0.09686, 0.09686, 0.7302)
ob_cylinder.lineart.crease_threshold = 0.0
ob_sphere.location = (0.2598, 0.03118, 0.7122)
ob_sphere.rotation_euler = (-0.263, 0.491, -0.9339)
ob_sphere.scale = (0.3919, 0.3919, 0.3801)
ob_sphere.lineart.crease_threshold = 0.0
ob_plane.location = (0.0, -0.05737, 0.0)
ob_plane.rotation_euler = (0.0, -0.0, -0.4903)
ob_plane.scale = (0.4645, 0.7651, 0.7651)
ob_plane.lineart.crease_threshold = 0.0
ob_plane_001.location = (-0.03784, 0.05677, 0.05948)
ob_plane_001.rotation_euler = (0.0, -0.0, -2.699)
ob_plane_001.scale = (0.5448, 0.8975, 0.8975)
ob_plane_001.lineart.crease_threshold = 0.0
ob_plane_003.location = (0.1608, -0.01741, -0.02286)
ob_plane_003.rotation_euler = (-0.07339, -0.02486, -4.752)
ob_plane_003.scale = (0.6775, 1.116, 1.116)
ob_plane_003.lineart.crease_threshold = 0.0
ob_sphere_001.location = (0.07513, -0.4374, 1.454)
ob_sphere_001.rotation_euler = (0.619, 0.09096, -6.006)
ob_sphere_001.scale = (0.3845, 0.3845, 0.373)
ob_sphere_001.lineart.crease_threshold = 0.0
ob_cylinder_001.location = (0.07365, 0.1018, 1.194)
ob_cylinder_001.rotation_euler = (0.0, -0.0, 0.9004)
ob_cylinder_001.scale = (0.09686, 0.09686, 0.7302)
ob_cylinder_001.lineart.crease_threshold = 0.0

# ---- collection membership
col_collection_1.objects.link(ob_cylinder_002)
col_collection_1.objects.link(ob_sphere_002)
col_collection_1.objects.link(ob_cylinder)
col_collection_1.objects.link(ob_sphere)
col_collection_1.objects.link(ob_plane)
col_collection_1.objects.link(ob_plane_001)
col_collection_1.objects.link(ob_plane_003)
col_collection_1.objects.link(ob_sphere_001)
col_collection_1.objects.link(ob_cylinder_001)

# ---- scene / render settings (as saved in the file)
scene.frame_start = 1; scene.frame_end = 250; scene.frame_set(1)
scene.render.engine = 'BLENDER_EEVEE_NEXT'
scene.render.resolution_percentage = 50
scene.render.dither_intensity = 0.0
scene.cycles.use_denoising = False
scene.cycles.samples = 128
scene.cycles.sampling_pattern = 'TABULATED_SOBOL'
scene.cycles.use_adaptive_sampling = False
scene.cycles.use_light_tree = False
scene.cycles.blur_glossy = 0.0
scene.cycles.sample_clamp_indirect = 0.0
scene.view_settings.view_transform = 'Standard'
bpy.context.view_layer.update()

# ---- added for rendering (the .blend has no active camera and no usable light): camera, sun
cam_auto = bpy.data.cameras.new('AutoCamera')
cam_auto.lens = 50.0
cam_auto.sensor_width = 36.0
cam_auto.clip_end = 1000.0
ob_auto_camera = bpy.data.objects.new('AutoCamera', cam_auto)
scene.collection.objects.link(ob_auto_camera)
ob_auto_camera.location = (4.18785, -5.64685, 4.89017)
ob_auto_camera.rotation_euler = (1.09748, -7.21219e-08, 0.694738)
scene.camera = ob_auto_camera
light_auto_sun = bpy.data.lights.new('AutoSun', 'SUN')
light_auto_sun.energy = 3.0
light_auto_sun.angle = 0.0523599
ob_auto_sun = bpy.data.objects.new('AutoSun', light_auto_sun)
scene.collection.objects.link(ob_auto_sun)
ob_auto_sun.rotation_euler = (0.872665, 0.174533, 0.523599)
bpy.context.view_layer.update()
